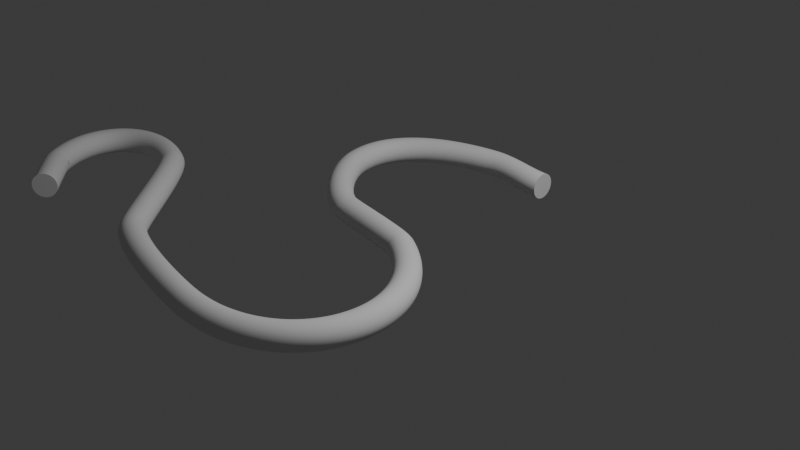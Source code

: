 # Source: Creating_Curves.blend  (saved by Blender 4.3.34; exported with 4.5.12 LTS)
import bpy
from mathutils import Matrix  # noqa: F401  (used for matrix-valued properties, if any)

bpy.ops.wm.read_factory_settings(use_empty=True)
scene = bpy.context.scene
scene.name = 'Scene'

# ---- collections
col_collection = bpy.data.collections.new('Collection'); scene.collection.children.link(col_collection)

# ---- world
world_world = bpy.data.worlds.new('World'); scene.world = world_world
world_world.use_nodes = True; world_world.node_tree.nodes.clear()
_N = world_world.node_tree.nodes; _L = world_world.node_tree.links
n0 = _N.new('ShaderNodeOutputWorld'); n0.name = 'World Output'; n0.location = (300, 300)
n1 = _N.new('ShaderNodeBackground'); n1.name = 'Background'; n1.location = (10, 300)
n1.inputs[0].default_value = (0.05088, 0.05088, 0.05088, 1.0)
_L.new(n1.outputs[0], n0.inputs[0])
n0.is_active_output = True
world_world.color = (0.05088, 0.05088, 0.05088)
world_world.sun_shadow_jitter_overblur = 0.0

# ---- cameras
cam_camera = bpy.data.cameras.new('Camera')
cam_camera.clip_end = 100.0
cam_camera.ortho_scale = 7.314

# ---- lights
light_light = bpy.data.lights.new('Light', 'POINT')
light_light.energy = 1000.0
light_light.shadow_soft_size = 0.1

# ---- curves / text
cu_b_ziercurve = bpy.data.curves.new('BézierCurve', 'CURVE')
cu_b_ziercurve.dimensions = '3D'
_sp = cu_b_ziercurve.splines.new('BEZIER'); _sp.bezier_points.add(9)
_sp.bezier_points.foreach_set('co', [0.482, 1.668, 0.0, -0.3213, 1.749, 0.0, -1.38, 0.6379, 0.0, -0.5387, -0.2221, 0.0, 0.4725, -0.4206, 0.0, -0.00567, -2.503, 0.0, -1.663, -2.074, 0.0, -2.835, -0.8647, 0.0, -3.686, -1.829, 0.0, -3.213, -2.226, 0.0])
_sp.bezier_points.foreach_set('handle_left', [0.7511, 1.668, 0.0, -0.0549, 1.787, 0.0, -1.563, 1.292, 0.0, -0.8494, -0.1403, 0.0, 0.329, -0.3406, 0.0, 1.41, -2.592, 0.0, -1.394, -2.296, 0.0, -2.595, -0.9759, 0.0, -4.236, -1.109, 0.0, -3.276, -2.163, 0.0])
_sp.bezier_points.foreach_set('handle_right', [0.2129, 1.668, 0.0, -0.9941, 1.653, 0.0, -1.293, 0.3285, 0.0, -0.3798, -0.2639, 0.0, 1.711, -1.111, 0.0, -0.3537, -2.482, 0.0, -1.868, -1.906, 0.0, -3.658, -0.4844, 0.0, -3.632, -1.899, 0.0, -3.15, -2.288, 0.0])
for _p, _l, _r in zip(_sp.bezier_points, ['ALIGNED', 'ALIGNED', 'ALIGNED', 'ALIGNED', 'ALIGNED', 'ALIGNED', 'ALIGNED', 'ALIGNED', 'ALIGNED', 'ALIGNED'], ['ALIGNED', 'ALIGNED', 'ALIGNED', 'ALIGNED', 'ALIGNED', 'ALIGNED', 'ALIGNED', 'ALIGNED', 'ALIGNED', 'ALIGNED']): _p.handle_left_type = _l; _p.handle_right_type = _r
_sp.order_u = 0
_sp.order_v = 0
_sp.resolution_u = 64
cu_b_ziercurve.use_path = True
cu_b_ziercurve.bevel_resolution = 15
cu_b_ziercurve.bevel_depth = 0.14
cu_b_ziercurve.fill_mode = 'FULL'
cu_b_ziercurve.use_fill_caps = True

# ---- objects
ob_light = bpy.data.objects.new('Light', light_light)
ob_camera = bpy.data.objects.new('Camera', cam_camera)
ob_b_ziercurve = bpy.data.objects.new('BézierCurve', cu_b_ziercurve)

# ---- transforms, parenting, visibility, modifiers, constraints
ob_light.location = (4.076, 1.005, 5.904)
ob_light.rotation_euler = (0.6503, 0.05522, 1.866)
ob_light.lock_rotations_4d = False
ob_light.empty_display_type = 'ARROWS'
ob_light.color = (0.0, 0.0, 0.0, 0.0)
ob_light.lineart.crease_threshold = 0.0
ob_camera.location = (7.359, -6.926, 4.958)
ob_camera.rotation_euler = (1.109, 0.0, 0.8149)
ob_camera.lock_rotations_4d = False
ob_camera.empty_display_type = 'ARROWS'
ob_camera.color = (0.0, 0.0, 0.0, 0.0)
ob_camera.display_type = 'WIRE'
ob_camera.lineart.crease_threshold = 0.0
ob_b_ziercurve.location = (0.0, 0.0, 0.0)

# ---- collection membership
col_collection.objects.link(ob_light)
col_collection.objects.link(ob_camera)
col_collection.objects.link(ob_b_ziercurve)

# ---- scene / render settings (as saved in the file)
scene.camera = ob_camera
scene.frame_start = 1; scene.frame_end = 250; scene.frame_set(1)
scene.render.engine = 'BLENDER_EEVEE_NEXT'
bpy.context.view_layer.update()
